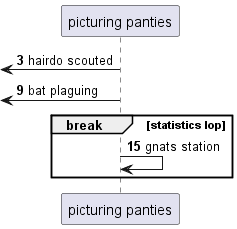

The diagram above was rendered by PlantUML. Its source (embedded in the PNG):
@startuml
participant "picturing panties" as 0
autonumber 3 6
 [<- 0: hairdo scouted
 [<- 0: bat plaguing
break statistics lop
0 -> 0: gnats station
end
@enduml